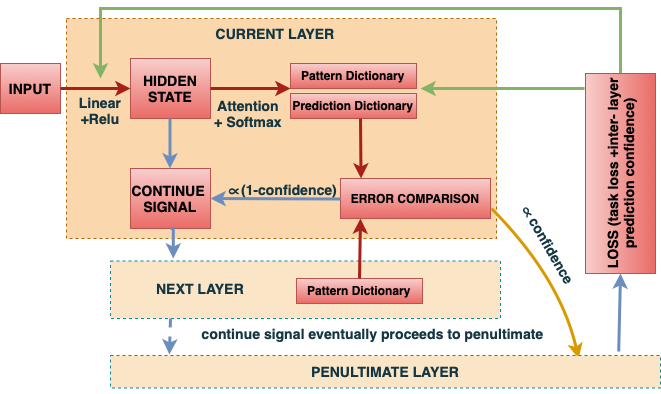

The diagram above was exported from draw.io. Its source (the exported page's mxGraphModel, read from the mxfile embedded in the PNG):
<mxGraphModel dx="837" dy="439" grid="1" gridSize="10" guides="1" tooltips="1" connect="1" arrows="1" fold="1" page="1" pageScale="1" pageWidth="827" pageHeight="1169" math="0" shadow="0">
  <root>
    <mxCell id="0" />
    <mxCell id="1" parent="0" />
    <mxCell id="a2Nme786CzebWecAWc_S-78" value="" style="rounded=0;whiteSpace=wrap;html=1;fillColor=#fad7ac;dashed=1;fontStyle=1;labelBackgroundColor=none;strokeColor=#b46504;" vertex="1" parent="1">
      <mxGeometry x="136" y="20" width="430" height="220" as="geometry" />
    </mxCell>
    <mxCell id="a2Nme786CzebWecAWc_S-42" value="" style="rounded=0;whiteSpace=wrap;html=1;dashed=1;labelBackgroundColor=none;fillColor=#FAE5C7;strokeColor=#0F8B8D;fontColor=#143642;" vertex="1" parent="1">
      <mxGeometry x="180" y="262.5" width="390" height="57.5" as="geometry" />
    </mxCell>
    <mxCell id="a2Nme786CzebWecAWc_S-1" value="&lt;h3&gt;INPUT&lt;/h3&gt;" style="rounded=0;whiteSpace=wrap;html=1;labelBackgroundColor=none;fillColor=#f8cecc;strokeColor=#b85450;gradientColor=#ea6b66;" vertex="1" parent="1">
      <mxGeometry x="70" y="65" width="60" height="50" as="geometry" />
    </mxCell>
    <mxCell id="a2Nme786CzebWecAWc_S-3" value="" style="endArrow=classic;html=1;rounded=0;entryX=0;entryY=0.5;entryDx=0;entryDy=0;strokeWidth=3;labelBackgroundColor=none;fontColor=default;strokeColor=#A8201A;" edge="1" parent="1" target="a2Nme786CzebWecAWc_S-7">
      <mxGeometry width="50" height="50" relative="1" as="geometry">
        <mxPoint x="130" y="90" as="sourcePoint" />
        <mxPoint x="190" y="90" as="targetPoint" />
      </mxGeometry>
    </mxCell>
    <mxCell id="a2Nme786CzebWecAWc_S-6" value="&lt;h3&gt;Linear +Relu&lt;/h3&gt;" style="text;html=1;align=center;verticalAlign=middle;whiteSpace=wrap;rounded=0;strokeWidth=3;labelBackgroundColor=none;fontColor=#143642;" vertex="1" parent="1">
      <mxGeometry x="140" y="97" width="60" height="30" as="geometry" />
    </mxCell>
    <mxCell id="a2Nme786CzebWecAWc_S-7" value="&lt;h3&gt;HIDDEN STATE&lt;/h3&gt;" style="rounded=0;whiteSpace=wrap;html=1;labelBackgroundColor=none;fillColor=#f8cecc;strokeColor=#b85450;gradientColor=#ea6b66;" vertex="1" parent="1">
      <mxGeometry x="200" y="60" width="80" height="60" as="geometry" />
    </mxCell>
    <mxCell id="a2Nme786CzebWecAWc_S-9" value="" style="endArrow=classic;html=1;rounded=0;strokeWidth=3;exitX=1;exitY=0.5;exitDx=0;exitDy=0;entryX=0;entryY=1;entryDx=0;entryDy=0;labelBackgroundColor=none;fontColor=default;strokeColor=#A8201A;" edge="1" parent="1" source="a2Nme786CzebWecAWc_S-7" target="a2Nme786CzebWecAWc_S-12">
      <mxGeometry width="50" height="50" relative="1" as="geometry">
        <mxPoint x="300" y="95" as="sourcePoint" />
        <mxPoint x="360" y="95" as="targetPoint" />
      </mxGeometry>
    </mxCell>
    <mxCell id="a2Nme786CzebWecAWc_S-10" value="&lt;h3&gt;Attention + Softmax&lt;/h3&gt;" style="text;html=1;align=center;verticalAlign=middle;whiteSpace=wrap;rounded=0;labelBackgroundColor=none;fontColor=#143642;" vertex="1" parent="1">
      <mxGeometry x="283" y="100" width="70" height="30" as="geometry" />
    </mxCell>
    <mxCell id="a2Nme786CzebWecAWc_S-12" value="&lt;h4&gt;Pattern Dictionary&lt;/h4&gt;" style="rounded=0;whiteSpace=wrap;html=1;labelBackgroundColor=none;fillColor=#f8cecc;strokeColor=#b85450;gradientColor=#ea6b66;" vertex="1" parent="1">
      <mxGeometry x="360" y="65" width="126" height="25" as="geometry" />
    </mxCell>
    <mxCell id="a2Nme786CzebWecAWc_S-13" value="&lt;h4&gt;Prediction Dictionary&lt;/h4&gt;" style="rounded=0;whiteSpace=wrap;html=1;labelBackgroundColor=none;fillColor=#f8cecc;strokeColor=#b85450;gradientColor=#ea6b66;" vertex="1" parent="1">
      <mxGeometry x="360" y="95" width="126" height="25" as="geometry" />
    </mxCell>
    <mxCell id="a2Nme786CzebWecAWc_S-16" value="&lt;b&gt;ERROR COMPARISON&lt;/b&gt;" style="rounded=0;whiteSpace=wrap;html=1;labelBackgroundColor=none;fillColor=#f8cecc;strokeColor=#b85450;gradientColor=#ea6b66;" vertex="1" parent="1">
      <mxGeometry x="410" y="180" width="150" height="40" as="geometry" />
    </mxCell>
    <mxCell id="a2Nme786CzebWecAWc_S-18" value="&lt;h3&gt;CONTINUE&amp;nbsp;&lt;br&gt;SIGNAL&lt;/h3&gt;" style="rounded=0;whiteSpace=wrap;html=1;labelBackgroundColor=none;fillColor=#f8cecc;strokeColor=#b85450;gradientColor=#ea6b66;" vertex="1" parent="1">
      <mxGeometry x="200" y="170" width="80" height="60" as="geometry" />
    </mxCell>
    <mxCell id="a2Nme786CzebWecAWc_S-20" value="" style="endArrow=classic;html=1;rounded=0;strokeWidth=3;labelBackgroundColor=none;fontColor=default;strokeColor=#6c8ebf;fillColor=#dae8fc;gradientColor=#7ea6e0;" edge="1" parent="1">
      <mxGeometry width="50" height="50" relative="1" as="geometry">
        <mxPoint x="239.5" y="120" as="sourcePoint" />
        <mxPoint x="239.5" y="170" as="targetPoint" />
      </mxGeometry>
    </mxCell>
    <mxCell id="a2Nme786CzebWecAWc_S-27" value="" style="group;fontStyle=0;labelBackgroundColor=none;fontColor=#143642;strokeWidth=2;" vertex="1" connectable="0" parent="1">
      <mxGeometry x="256" y="200" width="158" height="49" as="geometry" />
    </mxCell>
    <mxCell id="a2Nme786CzebWecAWc_S-24" value="&lt;h3&gt;&lt;font&gt;(1-confidence)&lt;/font&gt;&lt;/h3&gt;" style="text;html=1;align=center;verticalAlign=middle;whiteSpace=wrap;rounded=0;labelBackgroundColor=none;fontColor=#143642;" vertex="1" parent="a2Nme786CzebWecAWc_S-27">
      <mxGeometry x="48" y="-24" width="110" height="30" as="geometry" />
    </mxCell>
    <mxCell id="a2Nme786CzebWecAWc_S-22" value="&amp;nbsp;∝" style="text;html=1;align=center;verticalAlign=middle;whiteSpace=wrap;rounded=0;fontSize=30;labelBackgroundColor=none;fontColor=#143642;" vertex="1" parent="a2Nme786CzebWecAWc_S-27">
      <mxGeometry x="4" y="-37" width="80" height="49" as="geometry" />
    </mxCell>
    <mxCell id="a2Nme786CzebWecAWc_S-21" value="" style="endArrow=classic;html=1;rounded=0;exitX=0;exitY=0.5;exitDx=0;exitDy=0;strokeWidth=3;labelBackgroundColor=none;fontColor=#0000CC;strokeColor=#6c8ebf;fillColor=#dae8fc;gradientColor=#7ea6e0;" edge="1" parent="a2Nme786CzebWecAWc_S-27">
      <mxGeometry width="50" height="50" relative="1" as="geometry">
        <mxPoint x="154" y="0.5" as="sourcePoint" />
        <mxPoint x="24" as="targetPoint" />
      </mxGeometry>
    </mxCell>
    <mxCell id="a2Nme786CzebWecAWc_S-30" value="" style="group;labelBackgroundColor=none;fontColor=#143642;" vertex="1" connectable="0" parent="1">
      <mxGeometry x="526" y="160" width="120" height="49" as="geometry" />
    </mxCell>
    <mxCell id="a2Nme786CzebWecAWc_S-102" value="" style="endArrow=classic;html=1;rounded=0;entryX=0.851;entryY=0.092;entryDx=0;entryDy=0;entryPerimeter=0;fillColor=#ffcd28;gradientColor=#ffa500;strokeColor=#d79b00;curved=1;strokeWidth=3;" edge="1" parent="a2Nme786CzebWecAWc_S-30" target="a2Nme786CzebWecAWc_S-32">
      <mxGeometry width="50" height="50" relative="1" as="geometry">
        <mxPoint x="35" y="50" as="sourcePoint" />
        <mxPoint x="94" y="110" as="targetPoint" />
        <Array as="points">
          <mxPoint x="104" y="120" />
        </Array>
      </mxGeometry>
    </mxCell>
    <mxCell id="a2Nme786CzebWecAWc_S-103" value="" style="group;rotation=60;" vertex="1" connectable="0" parent="a2Nme786CzebWecAWc_S-30">
      <mxGeometry x="24" y="40" width="120" height="49" as="geometry" />
    </mxCell>
    <mxCell id="a2Nme786CzebWecAWc_S-25" value="&amp;nbsp;∝" style="text;html=1;align=center;verticalAlign=middle;whiteSpace=wrap;rounded=0;fontSize=30;labelBackgroundColor=none;fontColor=#143642;rotation=60;" vertex="1" parent="a2Nme786CzebWecAWc_S-103">
      <mxGeometry x="10" y="-17" width="80" height="49" as="geometry" />
    </mxCell>
    <mxCell id="a2Nme786CzebWecAWc_S-28" value="&lt;h3&gt;confidence&lt;/h3&gt;" style="text;html=1;align=center;verticalAlign=middle;whiteSpace=wrap;rounded=0;labelBackgroundColor=none;fontColor=#143642;rotation=60;" vertex="1" parent="a2Nme786CzebWecAWc_S-103">
      <mxGeometry x="42" y="37" width="60" height="30" as="geometry" />
    </mxCell>
    <mxCell id="a2Nme786CzebWecAWc_S-32" value="&lt;h3&gt;PENULTIMATE LAYER&lt;/h3&gt;" style="rounded=0;whiteSpace=wrap;html=1;rotation=0;dashed=1;labelBackgroundColor=none;fillColor=#FAE5C7;strokeColor=#0F8B8D;fontColor=#143642;" vertex="1" parent="1">
      <mxGeometry x="180" y="357" width="550" height="32.5" as="geometry" />
    </mxCell>
    <mxCell id="a2Nme786CzebWecAWc_S-97" style="edgeStyle=orthogonalEdgeStyle;rounded=0;orthogonalLoop=1;jettySize=auto;html=1;exitX=1;exitY=0.5;exitDx=0;exitDy=0;strokeWidth=3;strokeColor=#82b366;fillColor=#d5e8d4;gradientColor=#97d077;" edge="1" parent="1" source="a2Nme786CzebWecAWc_S-35">
      <mxGeometry relative="1" as="geometry">
        <mxPoint x="170" y="80" as="targetPoint" />
        <Array as="points">
          <mxPoint x="690" y="10" />
          <mxPoint x="170" y="10" />
        </Array>
      </mxGeometry>
    </mxCell>
    <mxCell id="a2Nme786CzebWecAWc_S-35" value="&lt;h3&gt;LOSS (task loss +inter- layer prediction confidence)&lt;/h3&gt;" style="rounded=0;whiteSpace=wrap;html=1;rotation=-90;labelBackgroundColor=none;fillColor=#f8cecc;strokeColor=#b85450;gradientColor=#ea6b66;" vertex="1" parent="1">
      <mxGeometry x="590" y="140" width="200" height="70" as="geometry" />
    </mxCell>
    <mxCell id="a2Nme786CzebWecAWc_S-41" value="&lt;h3&gt;NEXT LAYER&lt;/h3&gt;" style="text;html=1;align=center;verticalAlign=middle;whiteSpace=wrap;rounded=0;labelBackgroundColor=none;fontColor=#143642;" vertex="1" parent="1">
      <mxGeometry x="210" y="275" width="120" height="30" as="geometry" />
    </mxCell>
    <mxCell id="a2Nme786CzebWecAWc_S-43" value="&lt;h4&gt;Pattern Dictionary&lt;/h4&gt;" style="rounded=0;whiteSpace=wrap;html=1;labelBackgroundColor=none;fillColor=#f8cecc;strokeColor=#b85450;gradientColor=#ea6b66;" vertex="1" parent="1">
      <mxGeometry x="366" y="280" width="126" height="25" as="geometry" />
    </mxCell>
    <mxCell id="a2Nme786CzebWecAWc_S-45" value="" style="endArrow=classic;html=1;rounded=0;exitX=0.5;exitY=0;exitDx=0;exitDy=0;strokeWidth=3;labelBackgroundColor=none;fontColor=default;strokeColor=#A8201A;" edge="1" parent="1" source="a2Nme786CzebWecAWc_S-43">
      <mxGeometry width="50" height="50" relative="1" as="geometry">
        <mxPoint x="400" y="270" as="sourcePoint" />
        <mxPoint x="430" y="220" as="targetPoint" />
      </mxGeometry>
    </mxCell>
    <mxCell id="a2Nme786CzebWecAWc_S-15" value="" style="endArrow=classic;html=1;rounded=0;strokeWidth=3;labelBackgroundColor=none;fontColor=default;strokeColor=#A8201A;" edge="1" parent="1">
      <mxGeometry width="50" height="50" relative="1" as="geometry">
        <mxPoint x="430" y="120" as="sourcePoint" />
        <mxPoint x="430.5" y="180" as="targetPoint" />
      </mxGeometry>
    </mxCell>
    <mxCell id="a2Nme786CzebWecAWc_S-59" value="" style="endArrow=classic;html=1;rounded=0;dashed=1;labelBackgroundColor=none;fontColor=default;strokeColor=#6c8ebf;strokeWidth=3;entryX=0.107;entryY=-0.031;entryDx=0;entryDy=0;entryPerimeter=0;fillColor=#dae8fc;gradientColor=#7ea6e0;" edge="1" parent="1" target="a2Nme786CzebWecAWc_S-32">
      <mxGeometry width="50" height="50" relative="1" as="geometry">
        <mxPoint x="240" y="320" as="sourcePoint" />
        <mxPoint x="240" y="350" as="targetPoint" />
      </mxGeometry>
    </mxCell>
    <mxCell id="a2Nme786CzebWecAWc_S-70" value="&lt;h3&gt;CURRENT LAYER&lt;/h3&gt;" style="text;html=1;align=center;verticalAlign=middle;whiteSpace=wrap;rounded=0;labelBackgroundColor=none;fontColor=#143642;" vertex="1" parent="1">
      <mxGeometry x="260" y="20" width="170" height="30" as="geometry" />
    </mxCell>
    <mxCell id="a2Nme786CzebWecAWc_S-77" value="" style="endArrow=classic;html=1;rounded=0;exitX=0.924;exitY=-0.123;exitDx=0;exitDy=0;exitPerimeter=0;strokeWidth=3;labelBackgroundColor=none;fontColor=default;strokeColor=#6c8ebf;fillColor=#dae8fc;gradientColor=#7ea6e0;" edge="1" parent="1" source="a2Nme786CzebWecAWc_S-32">
      <mxGeometry width="50" height="50" relative="1" as="geometry">
        <mxPoint x="640" y="325" as="sourcePoint" />
        <mxPoint x="690" y="275" as="targetPoint" />
      </mxGeometry>
    </mxCell>
    <mxCell id="a2Nme786CzebWecAWc_S-81" value="&lt;h3&gt;continue signal eventually proceeds to penultimate&lt;/h3&gt;" style="text;html=1;align=center;verticalAlign=middle;whiteSpace=wrap;rounded=0;labelBackgroundColor=none;fontColor=#143642;" vertex="1" parent="1">
      <mxGeometry x="260" y="320" width="365" height="30" as="geometry" />
    </mxCell>
    <mxCell id="a2Nme786CzebWecAWc_S-82" value="" style="endArrow=classic;html=1;rounded=0;strokeWidth=3;labelBackgroundColor=none;fontColor=default;strokeColor=#82b366;fillColor=#d5e8d4;gradientColor=#97d077;" edge="1" parent="1">
      <mxGeometry width="50" height="50" relative="1" as="geometry">
        <mxPoint x="654" y="90" as="sourcePoint" />
        <mxPoint x="490" y="90" as="targetPoint" />
      </mxGeometry>
    </mxCell>
    <mxCell id="a2Nme786CzebWecAWc_S-91" style="edgeStyle=orthogonalEdgeStyle;rounded=0;orthogonalLoop=1;jettySize=auto;html=1;exitX=0.5;exitY=1;exitDx=0;exitDy=0;entryX=0.161;entryY=-0.043;entryDx=0;entryDy=0;entryPerimeter=0;strokeWidth=3;strokeColor=#6c8ebf;labelBackgroundColor=none;fontColor=default;fillColor=#dae8fc;gradientColor=#7ea6e0;" edge="1" parent="1" source="a2Nme786CzebWecAWc_S-18" target="a2Nme786CzebWecAWc_S-42">
      <mxGeometry relative="1" as="geometry" />
    </mxCell>
  </root>
</mxGraphModel>